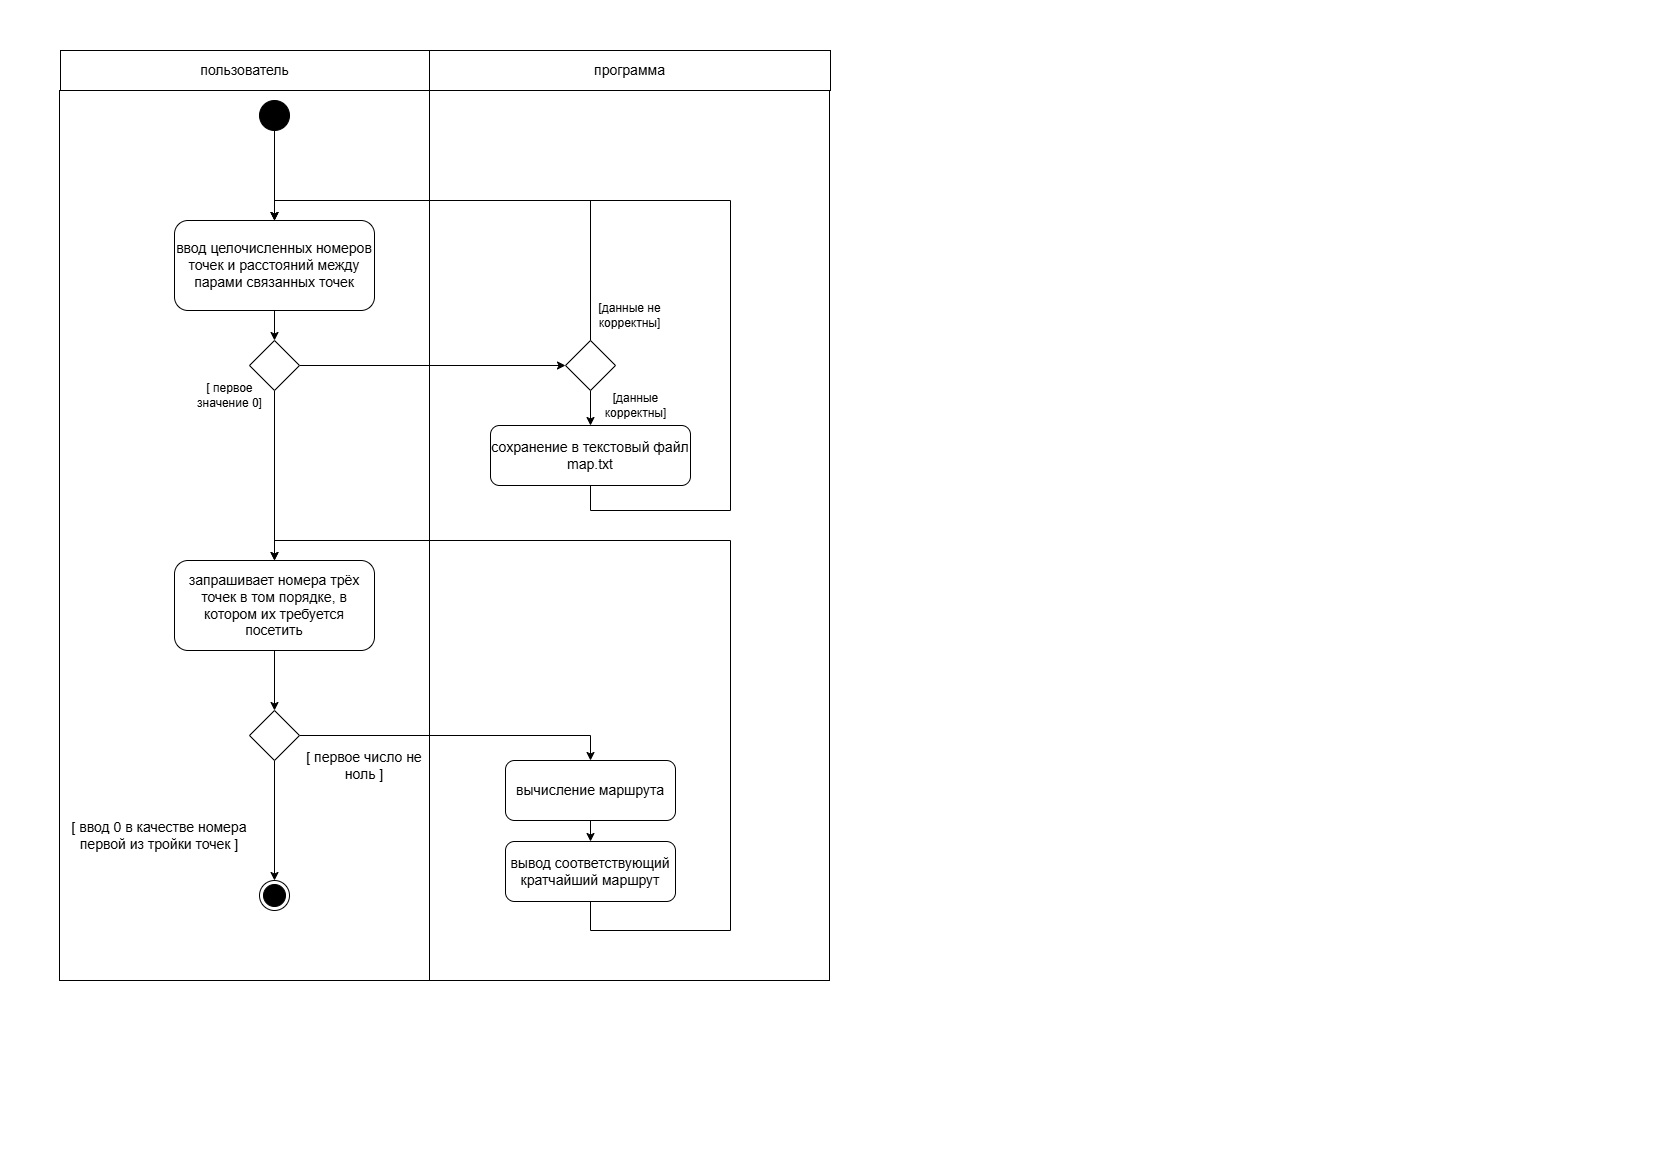

The diagram above was exported from draw.io. Its source (the exported page's mxGraphModel, read from the mxfile embedded in the PNG):
<mxGraphModel dx="866" dy="881" grid="1" gridSize="10" guides="1" tooltips="1" connect="1" arrows="1" fold="1" page="1" pageScale="1" pageWidth="827" pageHeight="1169" math="0" shadow="0">
  <root>
    <mxCell id="0" />
    <mxCell id="1" parent="0" />
    <mxCell id="3_z1heUnItqE5vwOY2vA-15" parent="1" style="whiteSpace=wrap;fontSize=14;fontFamily=Helvetica;" value="" vertex="1">
      <mxGeometry height="890" width="370" x="59" y="90" as="geometry" />
    </mxCell>
    <mxCell id="3_z1heUnItqE5vwOY2vA-14" parent="1" style="whiteSpace=wrap;fontSize=14;fontFamily=Helvetica;" value="" vertex="1">
      <mxGeometry height="890" width="400" x="429" y="90" as="geometry" />
    </mxCell>
    <mxCell id="3_z1heUnItqE5vwOY2vA-24" edge="1" parent="1" source="3_z1heUnItqE5vwOY2vA-1" style="edgeStyle=orthogonalEdgeStyle;rounded=0;orthogonalLoop=1;jettySize=auto;exitX=1;exitY=0.5;exitDx=0;exitDy=0;fontSize=14;fontFamily=Helvetica;entryX=0.5;entryY=0;entryDx=0;entryDy=0;" target="3_z1heUnItqE5vwOY2vA-44" value="">
      <mxGeometry relative="1" as="geometry">
        <mxPoint x="590" y="735" as="targetPoint" />
      </mxGeometry>
    </mxCell>
    <mxCell id="3_z1heUnItqE5vwOY2vA-25" edge="1" parent="1" source="3_z1heUnItqE5vwOY2vA-1" style="edgeStyle=orthogonalEdgeStyle;rounded=0;orthogonalLoop=1;jettySize=auto;exitX=0.5;exitY=1;exitDx=0;exitDy=0;entryX=0.5;entryY=0;entryDx=0;entryDy=0;fontSize=14;fontFamily=Helvetica;" target="3_z1heUnItqE5vwOY2vA-11" value="">
      <mxGeometry relative="1" as="geometry" />
    </mxCell>
    <mxCell id="3_z1heUnItqE5vwOY2vA-1" parent="1" style="rhombus;whiteSpace=wrap;fontSize=14;fontFamily=Helvetica;" value="" vertex="1">
      <mxGeometry height="50" width="50" x="249" y="710" as="geometry" />
    </mxCell>
    <mxCell id="3_z1heUnItqE5vwOY2vA-30" edge="1" parent="1" source="3_z1heUnItqE5vwOY2vA-4" style="edgeStyle=orthogonalEdgeStyle;rounded=0;orthogonalLoop=1;jettySize=auto;html=1;exitX=0.5;exitY=1;exitDx=0;exitDy=0;entryX=0.5;entryY=0;entryDx=0;entryDy=0;" target="3_z1heUnItqE5vwOY2vA-29">
      <mxGeometry relative="1" as="geometry" />
    </mxCell>
    <mxCell id="3_z1heUnItqE5vwOY2vA-4" parent="1" style="rounded=1;whiteSpace=wrap;fontSize=14;fontFamily=Helvetica;" value="ввод целочисленных номеров точек и расстояний между парами связанных точек" vertex="1">
      <mxGeometry height="90" width="200" x="174" y="220" as="geometry" />
    </mxCell>
    <mxCell id="3_z1heUnItqE5vwOY2vA-41" edge="1" parent="1" source="3_z1heUnItqE5vwOY2vA-5" style="edgeStyle=orthogonalEdgeStyle;rounded=0;orthogonalLoop=1;jettySize=auto;html=1;exitX=0.5;exitY=1;exitDx=0;exitDy=0;entryX=0.5;entryY=0;entryDx=0;entryDy=0;" target="3_z1heUnItqE5vwOY2vA-4">
      <mxGeometry relative="1" as="geometry">
        <Array as="points">
          <mxPoint x="590" y="510" />
          <mxPoint x="730" y="510" />
          <mxPoint x="730" y="200" />
          <mxPoint x="274" y="200" />
        </Array>
      </mxGeometry>
    </mxCell>
    <mxCell id="3_z1heUnItqE5vwOY2vA-5" parent="1" style="rounded=1;whiteSpace=wrap;fontSize=14;fontFamily=Helvetica;" value="сохранение в текстовый файл map.txt" vertex="1">
      <mxGeometry height="60" width="200" x="490" y="425" as="geometry" />
    </mxCell>
    <mxCell id="3_z1heUnItqE5vwOY2vA-20" edge="1" parent="1" source="3_z1heUnItqE5vwOY2vA-10" style="edgeStyle=orthogonalEdgeStyle;rounded=0;orthogonalLoop=1;jettySize=auto;exitX=0.5;exitY=1;exitDx=0;exitDy=0;entryX=0.5;entryY=0;entryDx=0;entryDy=0;fontSize=14;fontFamily=Helvetica;" target="3_z1heUnItqE5vwOY2vA-4" value="">
      <mxGeometry relative="1" as="geometry" />
    </mxCell>
    <mxCell id="3_z1heUnItqE5vwOY2vA-10" parent="1" style="ellipse;fillColor=strokeColor;fontSize=14;fontFamily=Helvetica;" value="" vertex="1">
      <mxGeometry height="30" width="30" x="259" y="100" as="geometry" />
    </mxCell>
    <mxCell id="3_z1heUnItqE5vwOY2vA-11" parent="1" style="ellipse;shape=endState;fillColor=strokeColor;fontSize=14;fontFamily=Helvetica;" value="" vertex="1">
      <mxGeometry height="30" width="30" x="259" y="880" as="geometry" />
    </mxCell>
    <mxCell id="3_z1heUnItqE5vwOY2vA-23" edge="1" parent="1" source="3_z1heUnItqE5vwOY2vA-12" style="edgeStyle=orthogonalEdgeStyle;rounded=0;orthogonalLoop=1;jettySize=auto;exitX=0.5;exitY=1;exitDx=0;exitDy=0;entryX=0.5;entryY=0;entryDx=0;entryDy=0;fontSize=14;fontFamily=Helvetica;" target="3_z1heUnItqE5vwOY2vA-1" value="">
      <mxGeometry relative="1" as="geometry" />
    </mxCell>
    <mxCell id="3_z1heUnItqE5vwOY2vA-12" parent="1" style="rounded=1;whiteSpace=wrap;fontSize=14;fontFamily=Helvetica;" value="запрашивает номера трёх точек в том порядке, в котором их требуется посетить" vertex="1">
      <mxGeometry height="90" width="200" x="174" y="560" as="geometry" />
    </mxCell>
    <mxCell id="3_z1heUnItqE5vwOY2vA-42" edge="1" parent="1" source="3_z1heUnItqE5vwOY2vA-13" style="edgeStyle=orthogonalEdgeStyle;rounded=0;orthogonalLoop=1;jettySize=auto;html=1;exitX=0.5;exitY=1;exitDx=0;exitDy=0;entryX=0.5;entryY=0;entryDx=0;entryDy=0;" target="3_z1heUnItqE5vwOY2vA-12">
      <mxGeometry relative="1" as="geometry">
        <Array as="points">
          <mxPoint x="590" y="930" />
          <mxPoint x="730" y="930" />
          <mxPoint x="730" y="540" />
          <mxPoint x="274" y="540" />
        </Array>
      </mxGeometry>
    </mxCell>
    <mxCell id="3_z1heUnItqE5vwOY2vA-13" parent="1" style="rounded=1;whiteSpace=wrap;fontSize=14;fontFamily=Helvetica;" value="вывод соответствующий кратчайший маршрут" vertex="1">
      <mxGeometry height="60" width="170" x="505" y="841" as="geometry" />
    </mxCell>
    <mxCell id="3_z1heUnItqE5vwOY2vA-17" parent="1" style="rounded=0;whiteSpace=wrap;fontSize=14;fontFamily=Helvetica;" value="пользователь" vertex="1">
      <mxGeometry height="40" width="369" x="60" y="50" as="geometry" />
    </mxCell>
    <mxCell id="3_z1heUnItqE5vwOY2vA-18" parent="1" style="rounded=0;whiteSpace=wrap;fontSize=14;fontFamily=Helvetica;" value="программа" vertex="1">
      <mxGeometry height="40" width="401" x="429" y="50" as="geometry" />
    </mxCell>
    <mxCell id="3_z1heUnItqE5vwOY2vA-27" parent="1" style="text;whiteSpace=wrap;strokeColor=none;fillColor=none;align=center;verticalAlign=middle;rounded=0;fontSize=14;fontFamily=Helvetica;" value="[ ввод 0 в качестве номера первой из тройки точек ]" vertex="1">
      <mxGeometry height="50" width="200" x="59" y="810" as="geometry" />
    </mxCell>
    <mxCell id="3_z1heUnItqE5vwOY2vA-28" parent="1" style="text;whiteSpace=wrap;strokeColor=none;fillColor=none;align=center;verticalAlign=middle;rounded=0;fontSize=14;fontFamily=Helvetica;" value="[ первое число не ноль ]" vertex="1">
      <mxGeometry height="50" width="150" x="289" y="740" as="geometry" />
    </mxCell>
    <mxCell id="3_z1heUnItqE5vwOY2vA-34" edge="1" parent="1" source="3_z1heUnItqE5vwOY2vA-29" style="edgeStyle=orthogonalEdgeStyle;rounded=0;orthogonalLoop=1;jettySize=auto;html=1;exitX=1;exitY=0.5;exitDx=0;exitDy=0;entryX=0;entryY=0.5;entryDx=0;entryDy=0;" target="3_z1heUnItqE5vwOY2vA-33">
      <mxGeometry relative="1" as="geometry" />
    </mxCell>
    <mxCell id="3_z1heUnItqE5vwOY2vA-36" edge="1" parent="1" source="3_z1heUnItqE5vwOY2vA-29" style="edgeStyle=orthogonalEdgeStyle;rounded=0;orthogonalLoop=1;jettySize=auto;html=1;exitX=0.5;exitY=1;exitDx=0;exitDy=0;entryX=0.5;entryY=0;entryDx=0;entryDy=0;" target="3_z1heUnItqE5vwOY2vA-12">
      <mxGeometry relative="1" as="geometry" />
    </mxCell>
    <mxCell id="3_z1heUnItqE5vwOY2vA-29" parent="1" style="rhombus;whiteSpace=wrap;fontSize=14;fontFamily=Helvetica;" value="" vertex="1">
      <mxGeometry height="50" width="50" x="249" y="340" as="geometry" />
    </mxCell>
    <mxCell id="3_z1heUnItqE5vwOY2vA-38" edge="1" parent="1" source="3_z1heUnItqE5vwOY2vA-33" style="edgeStyle=orthogonalEdgeStyle;rounded=0;orthogonalLoop=1;jettySize=auto;html=1;exitX=0.5;exitY=1;exitDx=0;exitDy=0;entryX=0.5;entryY=0;entryDx=0;entryDy=0;" target="3_z1heUnItqE5vwOY2vA-5">
      <mxGeometry relative="1" as="geometry" />
    </mxCell>
    <mxCell id="3_z1heUnItqE5vwOY2vA-40" edge="1" parent="1" source="3_z1heUnItqE5vwOY2vA-33" style="edgeStyle=orthogonalEdgeStyle;rounded=0;orthogonalLoop=1;jettySize=auto;html=1;exitX=0.5;exitY=0;exitDx=0;exitDy=0;entryX=0.5;entryY=0;entryDx=0;entryDy=0;" target="3_z1heUnItqE5vwOY2vA-4">
      <mxGeometry relative="1" as="geometry" />
    </mxCell>
    <mxCell id="3_z1heUnItqE5vwOY2vA-33" parent="1" style="rhombus;whiteSpace=wrap;fontSize=14;fontFamily=Helvetica;" value="" vertex="1">
      <mxGeometry height="50" width="50" x="565" y="340" as="geometry" />
    </mxCell>
    <mxCell id="3_z1heUnItqE5vwOY2vA-37" parent="1" style="text;html=1;whiteSpace=wrap;strokeColor=none;fillColor=none;align=center;verticalAlign=middle;rounded=0;" value="[ первое значение 0]" vertex="1">
      <mxGeometry height="30" width="81" x="189" y="380" as="geometry" />
    </mxCell>
    <mxCell id="3_z1heUnItqE5vwOY2vA-39" parent="1" style="text;html=1;whiteSpace=wrap;strokeColor=none;fillColor=none;align=center;verticalAlign=middle;rounded=0;" value="[данные корректны]" vertex="1">
      <mxGeometry height="30" width="81" x="595" y="390" as="geometry" />
    </mxCell>
    <mxCell id="3_z1heUnItqE5vwOY2vA-43" parent="1" style="text;html=1;whiteSpace=wrap;strokeColor=none;fillColor=none;align=center;verticalAlign=middle;rounded=0;" value="[данные не корректны]" vertex="1">
      <mxGeometry height="30" width="81" x="588.5" y="300" as="geometry" />
    </mxCell>
    <mxCell id="3_z1heUnItqE5vwOY2vA-45" edge="1" parent="1" source="3_z1heUnItqE5vwOY2vA-44" style="edgeStyle=orthogonalEdgeStyle;rounded=0;orthogonalLoop=1;jettySize=auto;html=1;exitX=0.5;exitY=1;exitDx=0;exitDy=0;entryX=0.5;entryY=0;entryDx=0;entryDy=0;" target="3_z1heUnItqE5vwOY2vA-13">
      <mxGeometry relative="1" as="geometry" />
    </mxCell>
    <mxCell id="3_z1heUnItqE5vwOY2vA-44" parent="1" style="rounded=1;whiteSpace=wrap;fontSize=14;fontFamily=Helvetica;" value="вычисление маршрута" vertex="1">
      <mxGeometry height="60" width="170" x="505" y="760" as="geometry" />
    </mxCell>
  </root>
</mxGraphModel>